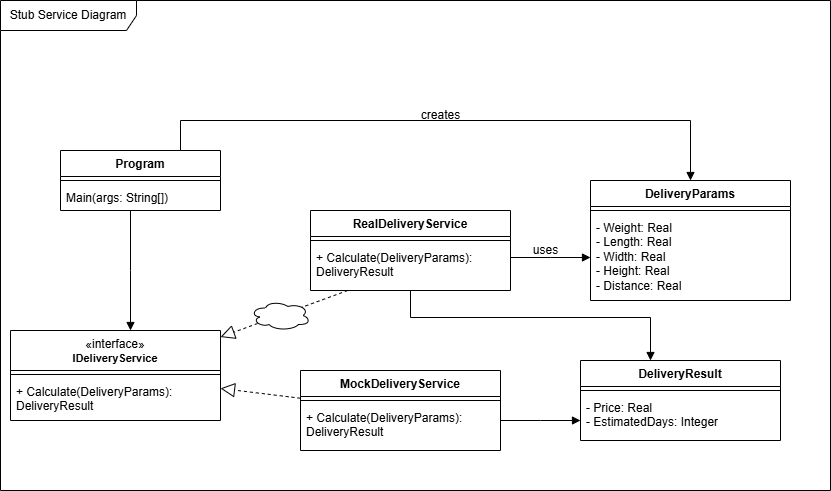

The diagram above was exported from draw.io. Its source (the exported page's mxGraphModel, read from the mxfile embedded in the PNG):
<mxGraphModel dx="1961" dy="489" grid="1" gridSize="10" guides="1" tooltips="1" connect="1" arrows="1" fold="1" page="1" pageScale="1" pageWidth="827" pageHeight="1169" math="0" shadow="0">
  <root>
    <mxCell id="0" />
    <mxCell id="1" parent="0" />
    <mxCell id="ysDDO8IDNmc0_oCZxNwf-1" value="Program" style="swimlane;fontStyle=1;align=center;verticalAlign=top;childLayout=stackLayout;horizontal=1;startSize=26;horizontalStack=0;resizeParent=1;resizeParentMax=0;resizeLast=0;collapsible=1;marginBottom=0;whiteSpace=wrap;html=1;" parent="1" vertex="1">
      <mxGeometry x="-260" y="150" width="160" height="60" as="geometry" />
    </mxCell>
    <mxCell id="ysDDO8IDNmc0_oCZxNwf-3" value="" style="line;strokeWidth=1;fillColor=none;align=left;verticalAlign=middle;spacingTop=-1;spacingLeft=3;spacingRight=3;rotatable=0;labelPosition=right;points=[];portConstraint=eastwest;strokeColor=inherit;" parent="ysDDO8IDNmc0_oCZxNwf-1" vertex="1">
      <mxGeometry y="26" width="160" height="8" as="geometry" />
    </mxCell>
    <mxCell id="ysDDO8IDNmc0_oCZxNwf-4" value="Main(args: String[])" style="text;strokeColor=none;fillColor=none;align=left;verticalAlign=top;spacingLeft=4;spacingRight=4;overflow=hidden;rotatable=0;points=[[0,0.5],[1,0.5]];portConstraint=eastwest;whiteSpace=wrap;html=1;" parent="ysDDO8IDNmc0_oCZxNwf-1" vertex="1">
      <mxGeometry y="34" width="160" height="26" as="geometry" />
    </mxCell>
    <mxCell id="ysDDO8IDNmc0_oCZxNwf-6" value="RealDeliveryService" style="swimlane;fontStyle=1;align=center;verticalAlign=top;childLayout=stackLayout;horizontal=1;startSize=26;horizontalStack=0;resizeParent=1;resizeParentMax=0;resizeLast=0;collapsible=1;marginBottom=0;whiteSpace=wrap;html=1;" parent="1" vertex="1">
      <mxGeometry x="-10" y="210" width="200" height="80" as="geometry" />
    </mxCell>
    <mxCell id="ysDDO8IDNmc0_oCZxNwf-8" value="" style="line;strokeWidth=1;fillColor=none;align=left;verticalAlign=middle;spacingTop=-1;spacingLeft=3;spacingRight=3;rotatable=0;labelPosition=right;points=[];portConstraint=eastwest;strokeColor=inherit;" parent="ysDDO8IDNmc0_oCZxNwf-6" vertex="1">
      <mxGeometry y="26" width="200" height="8" as="geometry" />
    </mxCell>
    <mxCell id="ysDDO8IDNmc0_oCZxNwf-9" value="+ Calculate(DeliveryParams): DeliveryResult" style="text;strokeColor=none;fillColor=none;align=left;verticalAlign=top;spacingLeft=4;spacingRight=4;overflow=hidden;rotatable=0;points=[[0,0.5],[1,0.5]];portConstraint=eastwest;whiteSpace=wrap;html=1;" parent="ysDDO8IDNmc0_oCZxNwf-6" vertex="1">
      <mxGeometry y="34" width="200" height="46" as="geometry" />
    </mxCell>
    <mxCell id="ysDDO8IDNmc0_oCZxNwf-10" value="MockDeliveryService" style="swimlane;fontStyle=1;align=center;verticalAlign=top;childLayout=stackLayout;horizontal=1;startSize=26;horizontalStack=0;resizeParent=1;resizeParentMax=0;resizeLast=0;collapsible=1;marginBottom=0;whiteSpace=wrap;html=1;" parent="1" vertex="1">
      <mxGeometry x="-20" y="370" width="200" height="80" as="geometry" />
    </mxCell>
    <mxCell id="ysDDO8IDNmc0_oCZxNwf-11" value="" style="line;strokeWidth=1;fillColor=none;align=left;verticalAlign=middle;spacingTop=-1;spacingLeft=3;spacingRight=3;rotatable=0;labelPosition=right;points=[];portConstraint=eastwest;strokeColor=inherit;" parent="ysDDO8IDNmc0_oCZxNwf-10" vertex="1">
      <mxGeometry y="26" width="200" height="8" as="geometry" />
    </mxCell>
    <mxCell id="ysDDO8IDNmc0_oCZxNwf-12" value="+ Calculate(DeliveryParams): DeliveryResult" style="text;strokeColor=none;fillColor=none;align=left;verticalAlign=top;spacingLeft=4;spacingRight=4;overflow=hidden;rotatable=0;points=[[0,0.5],[1,0.5]];portConstraint=eastwest;whiteSpace=wrap;html=1;" parent="ysDDO8IDNmc0_oCZxNwf-10" vertex="1">
      <mxGeometry y="34" width="200" height="46" as="geometry" />
    </mxCell>
    <mxCell id="ysDDO8IDNmc0_oCZxNwf-13" value="DeliveryResult" style="swimlane;fontStyle=1;align=center;verticalAlign=top;childLayout=stackLayout;horizontal=1;startSize=26;horizontalStack=0;resizeParent=1;resizeParentMax=0;resizeLast=0;collapsible=1;marginBottom=0;whiteSpace=wrap;html=1;" parent="1" vertex="1">
      <mxGeometry x="260" y="360" width="200" height="80" as="geometry" />
    </mxCell>
    <mxCell id="ysDDO8IDNmc0_oCZxNwf-14" value="" style="line;strokeWidth=1;fillColor=none;align=left;verticalAlign=middle;spacingTop=-1;spacingLeft=3;spacingRight=3;rotatable=0;labelPosition=right;points=[];portConstraint=eastwest;strokeColor=inherit;" parent="ysDDO8IDNmc0_oCZxNwf-13" vertex="1">
      <mxGeometry y="26" width="200" height="8" as="geometry" />
    </mxCell>
    <mxCell id="ysDDO8IDNmc0_oCZxNwf-15" value="- Price: Real&lt;div&gt;- EstimatedDays: Integer&lt;/div&gt;" style="text;strokeColor=none;fillColor=none;align=left;verticalAlign=top;spacingLeft=4;spacingRight=4;overflow=hidden;rotatable=0;points=[[0,0.5],[1,0.5]];portConstraint=eastwest;whiteSpace=wrap;html=1;" parent="ysDDO8IDNmc0_oCZxNwf-13" vertex="1">
      <mxGeometry y="34" width="200" height="46" as="geometry" />
    </mxCell>
    <mxCell id="ysDDO8IDNmc0_oCZxNwf-16" value="DeliveryParams" style="swimlane;fontStyle=1;align=center;verticalAlign=top;childLayout=stackLayout;horizontal=1;startSize=26;horizontalStack=0;resizeParent=1;resizeParentMax=0;resizeLast=0;collapsible=1;marginBottom=0;whiteSpace=wrap;html=1;" parent="1" vertex="1">
      <mxGeometry x="270" y="180" width="200" height="120" as="geometry" />
    </mxCell>
    <mxCell id="ysDDO8IDNmc0_oCZxNwf-17" value="" style="line;strokeWidth=1;fillColor=none;align=left;verticalAlign=middle;spacingTop=-1;spacingLeft=3;spacingRight=3;rotatable=0;labelPosition=right;points=[];portConstraint=eastwest;strokeColor=inherit;" parent="ysDDO8IDNmc0_oCZxNwf-16" vertex="1">
      <mxGeometry y="26" width="200" height="8" as="geometry" />
    </mxCell>
    <mxCell id="ysDDO8IDNmc0_oCZxNwf-18" value="- Weight: Real&lt;div&gt;- Length: Real&lt;/div&gt;&lt;div&gt;- Width: Real&lt;/div&gt;&lt;div&gt;- Height: Real&lt;/div&gt;&lt;div&gt;- Distance: Real&lt;/div&gt;" style="text;strokeColor=none;fillColor=none;align=left;verticalAlign=top;spacingLeft=4;spacingRight=4;overflow=hidden;rotatable=0;points=[[0,0.5],[1,0.5]];portConstraint=eastwest;whiteSpace=wrap;html=1;" parent="ysDDO8IDNmc0_oCZxNwf-16" vertex="1">
      <mxGeometry y="34" width="200" height="86" as="geometry" />
    </mxCell>
    <mxCell id="ysDDO8IDNmc0_oCZxNwf-19" value="" style="endArrow=block;endFill=1;html=1;edgeStyle=orthogonalEdgeStyle;align=left;verticalAlign=top;rounded=0;" parent="1" source="ysDDO8IDNmc0_oCZxNwf-9" target="ysDDO8IDNmc0_oCZxNwf-18" edge="1">
      <mxGeometry x="-1" relative="1" as="geometry">
        <mxPoint x="414" y="140" as="sourcePoint" />
        <mxPoint x="574" y="140" as="targetPoint" />
        <Array as="points">
          <mxPoint x="230" y="257" />
          <mxPoint x="230" y="257" />
        </Array>
      </mxGeometry>
    </mxCell>
    <mxCell id="ysDDO8IDNmc0_oCZxNwf-23" value="" style="endArrow=block;endFill=1;html=1;edgeStyle=orthogonalEdgeStyle;align=left;verticalAlign=top;rounded=0;" parent="1" source="ysDDO8IDNmc0_oCZxNwf-1" target="ysDDO8IDNmc0_oCZxNwf-16" edge="1">
      <mxGeometry x="-1" relative="1" as="geometry">
        <mxPoint x="-50.00000000000023" y="150" as="sourcePoint" />
        <mxPoint x="280.0000000000002" y="193" as="targetPoint" />
        <Array as="points">
          <mxPoint x="-140" y="120" />
          <mxPoint x="370" y="120" />
        </Array>
      </mxGeometry>
    </mxCell>
    <mxCell id="ysDDO8IDNmc0_oCZxNwf-24" value="" style="endArrow=block;endFill=1;html=1;edgeStyle=orthogonalEdgeStyle;align=left;verticalAlign=top;rounded=0;" parent="1" source="ysDDO8IDNmc0_oCZxNwf-1" target="G271oW7RxHgTf4Z2-x3A-5" edge="1">
      <mxGeometry x="-1" relative="1" as="geometry">
        <mxPoint x="-147.5" y="184" as="sourcePoint" />
        <mxPoint x="-147" y="320" as="targetPoint" />
        <Array as="points">
          <mxPoint x="-190" y="270" />
          <mxPoint x="-190" y="270" />
        </Array>
      </mxGeometry>
    </mxCell>
    <mxCell id="ysDDO8IDNmc0_oCZxNwf-25" value="" style="endArrow=block;endFill=1;html=1;edgeStyle=orthogonalEdgeStyle;align=left;verticalAlign=top;rounded=0;" parent="1" source="ysDDO8IDNmc0_oCZxNwf-9" target="ysDDO8IDNmc0_oCZxNwf-13" edge="1">
      <mxGeometry x="-1" relative="1" as="geometry">
        <mxPoint x="444" y="170" as="sourcePoint" />
        <mxPoint x="604" y="170" as="targetPoint" />
        <Array as="points">
          <mxPoint x="330" y="317" />
        </Array>
      </mxGeometry>
    </mxCell>
    <mxCell id="ysDDO8IDNmc0_oCZxNwf-27" value="" style="endArrow=block;endFill=1;html=1;edgeStyle=orthogonalEdgeStyle;align=left;verticalAlign=top;rounded=0;" parent="1" source="ysDDO8IDNmc0_oCZxNwf-12" target="ysDDO8IDNmc0_oCZxNwf-15" edge="1">
      <mxGeometry x="-1" relative="1" as="geometry">
        <mxPoint x="454" y="180" as="sourcePoint" />
        <mxPoint x="614" y="180" as="targetPoint" />
        <Array as="points">
          <mxPoint x="220" y="420" />
          <mxPoint x="220" y="420" />
        </Array>
      </mxGeometry>
    </mxCell>
    <mxCell id="ysDDO8IDNmc0_oCZxNwf-28" value="" style="endArrow=block;dashed=1;endFill=0;endSize=12;html=1;rounded=0;" parent="1" source="ysDDO8IDNmc0_oCZxNwf-9" target="G271oW7RxHgTf4Z2-x3A-5" edge="1">
      <mxGeometry width="160" relative="1" as="geometry">
        <mxPoint x="220" y="290" as="sourcePoint" />
        <mxPoint x="-110" y="328" as="targetPoint" />
      </mxGeometry>
    </mxCell>
    <mxCell id="ysDDO8IDNmc0_oCZxNwf-30" value="" style="endArrow=block;dashed=1;endFill=0;endSize=12;html=1;rounded=0;" parent="1" source="ysDDO8IDNmc0_oCZxNwf-10" target="G271oW7RxHgTf4Z2-x3A-5" edge="1">
      <mxGeometry width="160" relative="1" as="geometry">
        <mxPoint x="412" y="270" as="sourcePoint" />
        <mxPoint x="-110" y="359.59183673469386" as="targetPoint" />
      </mxGeometry>
    </mxCell>
    <mxCell id="ysDDO8IDNmc0_oCZxNwf-31" value="creates" style="text;html=1;align=center;verticalAlign=middle;resizable=0;points=[];autosize=1;strokeColor=none;fillColor=none;" parent="1" vertex="1">
      <mxGeometry x="90" y="100" width="60" height="30" as="geometry" />
    </mxCell>
    <mxCell id="ysDDO8IDNmc0_oCZxNwf-32" value="uses" style="text;html=1;align=center;verticalAlign=middle;resizable=0;points=[];autosize=1;strokeColor=none;fillColor=none;" parent="1" vertex="1">
      <mxGeometry x="200" y="235" width="50" height="30" as="geometry" />
    </mxCell>
    <mxCell id="ysDDO8IDNmc0_oCZxNwf-37" value="Stub Service Diagram" style="shape=umlFrame;whiteSpace=wrap;html=1;pointerEvents=0;width=136;height=30;" parent="1" vertex="1">
      <mxGeometry x="-320" width="830" height="490" as="geometry" />
    </mxCell>
    <mxCell id="G271oW7RxHgTf4Z2-x3A-2" value="" style="ellipse;shape=cloud;whiteSpace=wrap;html=1;" parent="1" vertex="1">
      <mxGeometry x="-70" y="300" width="60" height="30" as="geometry" />
    </mxCell>
    <mxCell id="G271oW7RxHgTf4Z2-x3A-5" value="&lt;span style=&quot;font-weight: 400;&quot;&gt;«interface»&lt;/span&gt;&lt;br style=&quot;font-weight: 400;&quot;&gt;&lt;font style=&quot;font-size: 11px;&quot;&gt;IDeliveryService&lt;/font&gt;" style="swimlane;fontStyle=1;align=center;verticalAlign=top;childLayout=stackLayout;horizontal=1;startSize=40;horizontalStack=0;resizeParent=1;resizeParentMax=0;resizeLast=0;collapsible=1;marginBottom=0;whiteSpace=wrap;html=1;" parent="1" vertex="1">
      <mxGeometry x="-310" y="330" width="210" height="90" as="geometry" />
    </mxCell>
    <mxCell id="G271oW7RxHgTf4Z2-x3A-7" value="" style="line;strokeWidth=1;fillColor=none;align=left;verticalAlign=middle;spacingTop=-1;spacingLeft=3;spacingRight=3;rotatable=0;labelPosition=right;points=[];portConstraint=eastwest;strokeColor=inherit;" parent="G271oW7RxHgTf4Z2-x3A-5" vertex="1">
      <mxGeometry y="40" width="210" height="8" as="geometry" />
    </mxCell>
    <mxCell id="G271oW7RxHgTf4Z2-x3A-8" value="+ Calculate(DeliveryParams): DeliveryResult" style="text;strokeColor=none;fillColor=none;align=left;verticalAlign=top;spacingLeft=4;spacingRight=4;overflow=hidden;rotatable=0;points=[[0,0.5],[1,0.5]];portConstraint=eastwest;whiteSpace=wrap;html=1;" parent="G271oW7RxHgTf4Z2-x3A-5" vertex="1">
      <mxGeometry y="48" width="210" height="42" as="geometry" />
    </mxCell>
  </root>
</mxGraphModel>